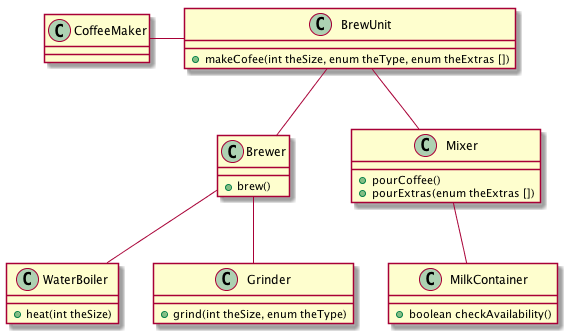

The diagram above was rendered by PlantUML. Its source (embedded in the PNG):
@startuml
class CoffeeMaker
class BrewUnit
BrewUnit : +makeCofee(int theSize, enum theType, enum theExtras [])

WaterBoiler : +heat(int theSize)
Grinder : +grind(int theSize, enum theType)
Brewer : +brew()
Mixer : +pourCoffee()
Mixer : +pourExtras(enum theExtras [])

CoffeeMaker - BrewUnit
Brewer -- WaterBoiler
Brewer -- Grinder
BrewUnit -- Brewer
BrewUnit -- Mixer

MilkContainer : +boolean checkAvailability()
Mixer -- MilkContainer

@enduml